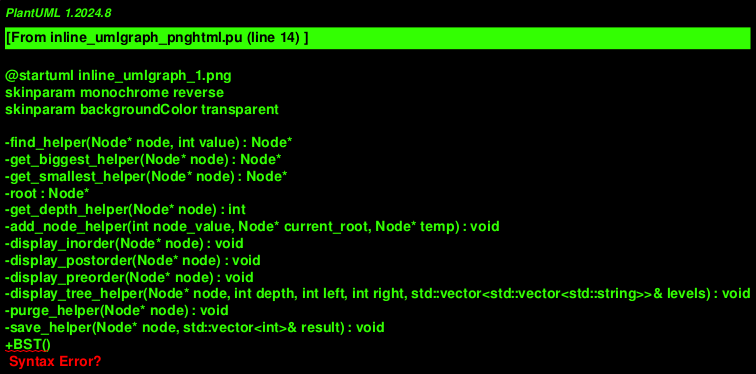

The diagram above was rendered by PlantUML. Its source (embedded in the PNG):
@startuml inline_umlgraph_1.png
skinparam monochrome reverse
skinparam backgroundColor transparent

-find_helper(Node* node, int value) : Node*
-get_biggest_helper(Node* node) : Node*
-get_smallest_helper(Node* node) : Node*
-root : Node*
-get_depth_helper(Node* node) : int
-add_node_helper(int node_value, Node* current_root, Node* temp) : void
-display_inorder(Node* node) : void
-display_postorder(Node* node) : void
-display_preorder(Node* node) : void
-display_tree_helper(Node* node, int depth, int left, int right, std::vector<std::vector<std::string>>& levels) : void
-purge_helper(Node* node) : void
-save_helper(Node* node, std::vector<int>& result) : void
+BST()
+~BST()
+find(int value) : Node*
+get_root() : Node*
+get_biggest() : int
+get_depth() : int
+get_smallest() : int
+add_node(int node_value) : void
+delete_node(int value) : void
+display(display_mode mode) : void
+display_tree() : void
+load_from_binary_file() : void
+load_from_text_file(std::string path) : void
+purge() : void
+save() : void
+save_to_binary_file() : void
@enduml